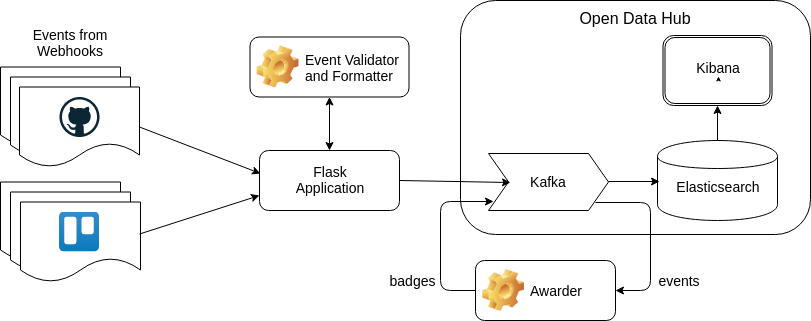

The diagram above was exported from draw.io. Its source (the exported page's mxGraphModel, read from the mxfile embedded in the PNG):
<mxGraphModel dx="1662" dy="727" grid="1" gridSize="10" guides="1" tooltips="1" connect="1" arrows="1" fold="1" page="1" pageScale="1" pageWidth="1100" pageHeight="850" math="0" shadow="0">
  <root>
    <mxCell id="0" />
    <mxCell id="1" parent="0" />
    <mxCell id="fglzCJ3vZBb11cG1hOZv-1" value="" style="rounded=1;whiteSpace=wrap;html=1;" vertex="1" parent="1">
      <mxGeometry x="560" y="90" width="350" height="234" as="geometry" />
    </mxCell>
    <mxCell id="p-ng9dObfrYi3eQw8SC7-2" value="" style="shape=cylinder;whiteSpace=wrap;html=1;boundedLbl=1;backgroundOutline=1;" parent="1" vertex="1">
      <mxGeometry x="757" y="230" width="120" height="80" as="geometry" />
    </mxCell>
    <mxCell id="p-ng9dObfrYi3eQw8SC7-4" value="" style="shape=ext;double=1;rounded=1;whiteSpace=wrap;html=1;" parent="1" vertex="1">
      <mxGeometry x="762.5" y="125" width="109" height="70" as="geometry" />
    </mxCell>
    <mxCell id="p-ng9dObfrYi3eQw8SC7-7" value="" style="endArrow=classic;html=1;exitX=0.5;exitY=0;exitDx=0;exitDy=0;entryX=0.5;entryY=1;entryDx=0;entryDy=0;" parent="1" source="p-ng9dObfrYi3eQw8SC7-2" target="p-ng9dObfrYi3eQw8SC7-4" edge="1">
      <mxGeometry width="50" height="50" relative="1" as="geometry">
        <mxPoint x="877" y="272" as="sourcePoint" />
        <mxPoint x="870" y="210" as="targetPoint" />
        <Array as="points" />
      </mxGeometry>
    </mxCell>
    <mxCell id="p-ng9dObfrYi3eQw8SC7-8" value="Kibana" style="text;html=1;strokeColor=none;fillColor=none;align=center;verticalAlign=middle;whiteSpace=wrap;rounded=0;fontSize=14;" parent="1" vertex="1">
      <mxGeometry x="783" y="146.5" width="70" height="20" as="geometry" />
    </mxCell>
    <mxCell id="p-ng9dObfrYi3eQw8SC7-9" value="" style="swimlane;childLayout=stackLayout;horizontal=1;fillColor=none;horizontalStack=1;resizeParent=1;resizeParentMax=0;resizeLast=0;collapsible=0;strokeColor=none;stackBorder=10;stackSpacing=-12;resizable=1;align=center;points=[];fontColor=#000000;" parent="1" vertex="1">
      <mxGeometry x="530" y="200" width="120" height="100" as="geometry" />
    </mxCell>
    <mxCell id="p-ng9dObfrYi3eQw8SC7-10" value="Kafka" style="shape=step;perimeter=stepPerimeter;fixedSize=1;points=[];fontSize=14;" parent="1" vertex="1">
      <mxGeometry x="588" y="243" width="120" height="57" as="geometry" />
    </mxCell>
    <mxCell id="p-ng9dObfrYi3eQw8SC7-19" value="Elasticsearch" style="text;html=1;strokeColor=none;fillColor=none;align=center;verticalAlign=middle;whiteSpace=wrap;rounded=0;fontSize=14;" parent="1" vertex="1">
      <mxGeometry x="798" y="265.5" width="40" height="20" as="geometry" />
    </mxCell>
    <mxCell id="p-ng9dObfrYi3eQw8SC7-22" value="" style="shape=document;whiteSpace=wrap;html=1;boundedLbl=1;" parent="1" vertex="1">
      <mxGeometry x="100" y="156.5" width="120" height="80" as="geometry" />
    </mxCell>
    <mxCell id="p-ng9dObfrYi3eQw8SC7-23" value="" style="shape=document;whiteSpace=wrap;html=1;boundedLbl=1;" parent="1" vertex="1">
      <mxGeometry x="110" y="166.5" width="120" height="80" as="geometry" />
    </mxCell>
    <mxCell id="p-ng9dObfrYi3eQw8SC7-24" value="" style="shape=document;whiteSpace=wrap;html=1;boundedLbl=1;" parent="1" vertex="1">
      <mxGeometry x="119" y="176.5" width="120" height="80" as="geometry" />
    </mxCell>
    <mxCell id="p-ng9dObfrYi3eQw8SC7-26" value="&lt;span style=&quot;font-weight: normal&quot;&gt;&lt;font style=&quot;font-size: 14px&quot;&gt;Event Validator&amp;nbsp;&lt;br&gt;and Formatter&lt;/font&gt;&lt;/span&gt;" style="label;whiteSpace=wrap;html=1;image=img/clipart/Gear_128x128.png" parent="1" vertex="1">
      <mxGeometry x="349.5" y="126.5" width="159" height="60" as="geometry" />
    </mxCell>
    <mxCell id="p-ng9dObfrYi3eQw8SC7-27" value="&lt;span style=&quot;font-weight: 400; font-size: 14px;&quot;&gt;Awarder&lt;/span&gt;" style="label;whiteSpace=wrap;html=1;image=img/clipart/Gear_128x128.png;fontSize=14;" parent="1" vertex="1">
      <mxGeometry x="575" y="350" width="140" height="60" as="geometry" />
    </mxCell>
    <mxCell id="p-ng9dObfrYi3eQw8SC7-28" value="" style="shape=document;whiteSpace=wrap;html=1;boundedLbl=1;" parent="1" vertex="1">
      <mxGeometry x="100" y="271.5" width="120" height="80" as="geometry" />
    </mxCell>
    <mxCell id="p-ng9dObfrYi3eQw8SC7-29" value="" style="shape=document;whiteSpace=wrap;html=1;boundedLbl=1;" parent="1" vertex="1">
      <mxGeometry x="110" y="281.5" width="120" height="80" as="geometry" />
    </mxCell>
    <mxCell id="p-ng9dObfrYi3eQw8SC7-30" value="" style="shape=document;whiteSpace=wrap;html=1;boundedLbl=1;" parent="1" vertex="1">
      <mxGeometry x="120" y="291.5" width="120" height="80" as="geometry" />
    </mxCell>
    <mxCell id="p-ng9dObfrYi3eQw8SC7-31" value="" style="endArrow=classic;html=1;exitX=1;exitY=0.5;exitDx=0;exitDy=0;" parent="1" source="p-ng9dObfrYi3eQw8SC7-24" edge="1">
      <mxGeometry width="50" height="50" relative="1" as="geometry">
        <mxPoint x="161" y="480" as="sourcePoint" />
        <mxPoint x="360" y="263" as="targetPoint" />
      </mxGeometry>
    </mxCell>
    <mxCell id="p-ng9dObfrYi3eQw8SC7-33" value="" style="endArrow=classic;html=1;exitX=0.992;exitY=0.4;exitDx=0;exitDy=0;exitPerimeter=0;entryX=0;entryY=0.75;entryDx=0;entryDy=0;" parent="1" source="p-ng9dObfrYi3eQw8SC7-30" target="p-ng9dObfrYi3eQw8SC7-49" edge="1">
      <mxGeometry width="50" height="50" relative="1" as="geometry">
        <mxPoint x="161" y="480" as="sourcePoint" />
        <mxPoint x="211" y="430" as="targetPoint" />
      </mxGeometry>
    </mxCell>
    <mxCell id="p-ng9dObfrYi3eQw8SC7-37" style="edgeStyle=orthogonalEdgeStyle;rounded=0;orthogonalLoop=1;jettySize=auto;html=1;exitX=0.5;exitY=1;exitDx=0;exitDy=0;" parent="1" source="p-ng9dObfrYi3eQw8SC7-8" target="p-ng9dObfrYi3eQw8SC7-8" edge="1">
      <mxGeometry relative="1" as="geometry" />
    </mxCell>
    <mxCell id="p-ng9dObfrYi3eQw8SC7-38" value="" style="endArrow=classic;html=1;fontSize=14;exitX=1;exitY=0.5;exitDx=0;exitDy=0;entryX=0.183;entryY=0.509;entryDx=0;entryDy=0;entryPerimeter=0;" parent="1" source="p-ng9dObfrYi3eQw8SC7-49" target="p-ng9dObfrYi3eQw8SC7-10" edge="1">
      <mxGeometry width="50" height="50" relative="1" as="geometry">
        <mxPoint x="160" y="480" as="sourcePoint" />
        <mxPoint x="210" y="430" as="targetPoint" />
      </mxGeometry>
    </mxCell>
    <mxCell id="p-ng9dObfrYi3eQw8SC7-39" value="" style="endArrow=classic;html=1;fontSize=14;exitX=1;exitY=0.491;exitDx=0;exitDy=0;exitPerimeter=0;" parent="1" source="p-ng9dObfrYi3eQw8SC7-10" edge="1">
      <mxGeometry width="50" height="50" relative="1" as="geometry">
        <mxPoint x="160" y="480" as="sourcePoint" />
        <mxPoint x="759" y="271" as="targetPoint" />
      </mxGeometry>
    </mxCell>
    <mxCell id="p-ng9dObfrYi3eQw8SC7-40" value="" style="edgeStyle=elbowEdgeStyle;elbow=vertical;endArrow=classic;html=1;fontSize=14;entryX=1;entryY=0.5;entryDx=0;entryDy=0;exitX=0.892;exitY=0.86;exitDx=0;exitDy=0;exitPerimeter=0;" parent="1" source="p-ng9dObfrYi3eQw8SC7-10" target="p-ng9dObfrYi3eQw8SC7-27" edge="1">
      <mxGeometry width="50" height="50" relative="1" as="geometry">
        <mxPoint x="738" y="300" as="sourcePoint" />
        <mxPoint x="210" y="430" as="targetPoint" />
        <Array as="points">
          <mxPoint x="750" y="320" />
        </Array>
      </mxGeometry>
    </mxCell>
    <mxCell id="p-ng9dObfrYi3eQw8SC7-41" value="" style="edgeStyle=elbowEdgeStyle;elbow=horizontal;endArrow=classic;html=1;fontSize=14;entryX=0.042;entryY=0.842;entryDx=0;entryDy=0;entryPerimeter=0;exitX=0;exitY=0.5;exitDx=0;exitDy=0;" parent="1" source="p-ng9dObfrYi3eQw8SC7-27" target="p-ng9dObfrYi3eQw8SC7-10" edge="1">
      <mxGeometry width="50" height="50" relative="1" as="geometry">
        <mxPoint x="650" y="380" as="sourcePoint" />
        <mxPoint x="560" y="320" as="targetPoint" />
        <Array as="points">
          <mxPoint x="540" y="330" />
        </Array>
      </mxGeometry>
    </mxCell>
    <mxCell id="p-ng9dObfrYi3eQw8SC7-42" value="badges" style="text;html=1;strokeColor=none;fillColor=none;align=center;verticalAlign=middle;whiteSpace=wrap;rounded=0;fontSize=14;" parent="1" vertex="1">
      <mxGeometry x="491" y="360" width="40" height="20" as="geometry" />
    </mxCell>
    <mxCell id="p-ng9dObfrYi3eQw8SC7-47" value="events" style="text;html=1;strokeColor=none;fillColor=none;align=center;verticalAlign=middle;whiteSpace=wrap;rounded=0;fontSize=14;" parent="1" vertex="1">
      <mxGeometry x="759" y="360" width="40" height="20" as="geometry" />
    </mxCell>
    <mxCell id="p-ng9dObfrYi3eQw8SC7-49" value="" style="rounded=1;whiteSpace=wrap;html=1;fontSize=14;" parent="1" vertex="1">
      <mxGeometry x="359" y="240" width="140" height="60" as="geometry" />
    </mxCell>
    <mxCell id="p-ng9dObfrYi3eQw8SC7-53" value="" style="endArrow=classic;startArrow=classic;html=1;fontSize=14;exitX=0.5;exitY=0;exitDx=0;exitDy=0;entryX=0.5;entryY=1;entryDx=0;entryDy=0;" parent="1" source="p-ng9dObfrYi3eQw8SC7-49" target="p-ng9dObfrYi3eQw8SC7-26" edge="1">
      <mxGeometry width="50" height="50" relative="1" as="geometry">
        <mxPoint x="109" y="480" as="sourcePoint" />
        <mxPoint x="159" y="430" as="targetPoint" />
      </mxGeometry>
    </mxCell>
    <mxCell id="p-ng9dObfrYi3eQw8SC7-54" value="Flask&lt;br&gt;Application&lt;br&gt;" style="text;html=1;strokeColor=none;fillColor=none;align=center;verticalAlign=middle;whiteSpace=wrap;rounded=0;fontSize=14;" parent="1" vertex="1">
      <mxGeometry x="409" y="258.5" width="40" height="20" as="geometry" />
    </mxCell>
    <mxCell id="d4TLeIOwf9BjUerPeC-Y-6" value="" style="dashed=0;outlineConnect=0;html=1;align=center;labelPosition=center;verticalLabelPosition=bottom;verticalAlign=top;shape=mxgraph.weblogos.github" parent="1" vertex="1">
      <mxGeometry x="159" y="186.5" width="40" height="40" as="geometry" />
    </mxCell>
    <mxCell id="d4TLeIOwf9BjUerPeC-Y-7" value="" style="image;image=img/lib/atlassian/Trello_Logo.svg;" parent="1" vertex="1">
      <mxGeometry x="159" y="301.5" width="40" height="40" as="geometry" />
    </mxCell>
    <mxCell id="d4TLeIOwf9BjUerPeC-Y-8" value="&lt;font style=&quot;font-size: 14px&quot;&gt;Events from Webhooks&lt;/font&gt;" style="text;html=1;strokeColor=none;fillColor=none;align=center;verticalAlign=middle;whiteSpace=wrap;rounded=0;" parent="1" vertex="1">
      <mxGeometry x="115" y="117" width="110" height="30" as="geometry" />
    </mxCell>
    <mxCell id="fglzCJ3vZBb11cG1hOZv-2" value="&lt;font style=&quot;font-size: 16px&quot;&gt;Open Data Hub&lt;/font&gt;" style="text;html=1;strokeColor=none;fillColor=none;align=center;verticalAlign=middle;whiteSpace=wrap;rounded=0;fontSize=16;" vertex="1" parent="1">
      <mxGeometry x="625" y="97" width="220" height="20" as="geometry" />
    </mxCell>
    <mxCell id="fglzCJ3vZBb11cG1hOZv-3" style="edgeStyle=orthogonalEdgeStyle;rounded=0;orthogonalLoop=1;jettySize=auto;html=1;exitX=0.5;exitY=1;exitDx=0;exitDy=0;" edge="1" parent="1" source="fglzCJ3vZBb11cG1hOZv-2" target="fglzCJ3vZBb11cG1hOZv-2">
      <mxGeometry relative="1" as="geometry" />
    </mxCell>
  </root>
</mxGraphModel>